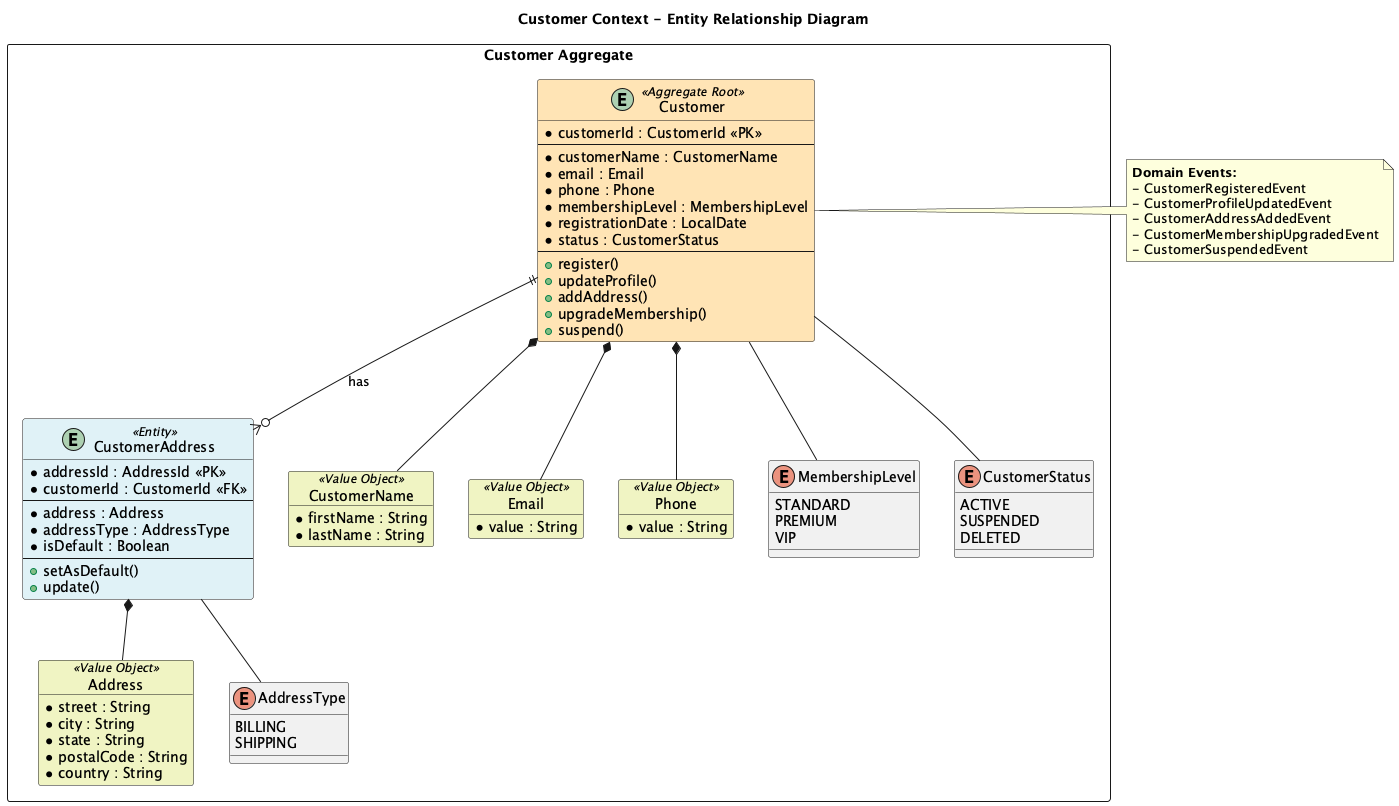

The diagram above was rendered by PlantUML. Its source (embedded in the PNG):
@startuml customer-context-er
!define ENTITY_COLOR #E0F2F7
!define VALUE_OBJECT_COLOR #F0F4C3
!define AGGREGATE_ROOT_COLOR #FFE4B5

title Customer Context - Entity Relationship Diagram

package "Customer Aggregate" <<Rectangle>> {
    
    entity "Customer" as customer <<Aggregate Root>> AGGREGATE_ROOT_COLOR {
        * customerId : CustomerId <<PK>>
        --
        * customerName : CustomerName
        * email : Email
        * phone : Phone
        * membershipLevel : MembershipLevel
        * registrationDate : LocalDate
        * status : CustomerStatus
        --
        + register()
        + updateProfile()
        + addAddress()
        + upgradeMembership()
        + suspend()
    }
    
    entity "CustomerAddress" as address <<Entity>> ENTITY_COLOR {
        * addressId : AddressId <<PK>>
        * customerId : CustomerId <<FK>>
        --
        * address : Address
        * addressType : AddressType
        * isDefault : Boolean
        --
        + setAsDefault()
        + update()
    }
    
    object "CustomerName" as customerName <<Value Object>> VALUE_OBJECT_COLOR {
        * firstName : String
        * lastName : String
    }
    
    object "Email" as email <<Value Object>> VALUE_OBJECT_COLOR {
        * value : String
    }
    
    object "Phone" as phone <<Value Object>> VALUE_OBJECT_COLOR {
        * value : String
    }
    
    object "Address" as addressVO <<Value Object>> VALUE_OBJECT_COLOR {
        * street : String
        * city : String
        * state : String
        * postalCode : String
        * country : String
    }
    
    enum MembershipLevel {
        STANDARD
        PREMIUM
        VIP
    }
    
    enum CustomerStatus {
        ACTIVE
        SUSPENDED
        DELETED
    }
    
    enum AddressType {
        BILLING
        SHIPPING
    }
}

' Relationships
customer ||--o{ address : "has"
customer *-- customerName
customer *-- email
customer *-- phone
customer -- MembershipLevel
customer -- CustomerStatus
address *-- addressVO
address -- AddressType

' Domain Events
note right of customer
    **Domain Events:**
    - CustomerRegisteredEvent
    - CustomerProfileUpdatedEvent
    - CustomerAddressAddedEvent
    - CustomerMembershipUpgradedEvent
    - CustomerSuspendedEvent
end note

@enduml